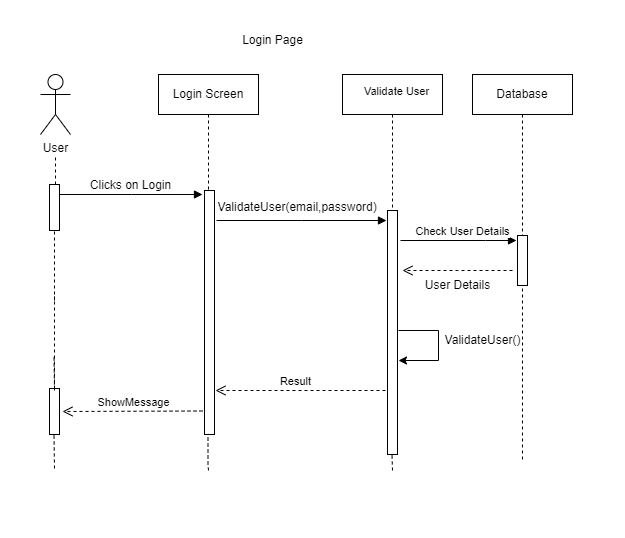

The diagram above was exported from draw.io. Its source (the exported page's mxGraphModel, read from the mxfile embedded in the PNG):
<mxGraphModel dx="1804" dy="1876" grid="1" gridSize="10" guides="1" tooltips="1" connect="1" arrows="1" fold="1" page="1" pageScale="1" pageWidth="125" pageHeight="269" math="0" shadow="0">
  <root>
    <mxCell id="0" />
    <mxCell id="1" parent="0" />
    <mxCell id="aM9ryv3xv72pqoxQDRHE-1" value="Login Screen" style="shape=umlLifeline;perimeter=lifelinePerimeter;whiteSpace=wrap;html=1;container=0;dropTarget=0;collapsible=0;recursiveResize=0;outlineConnect=0;portConstraint=eastwest;newEdgeStyle={&quot;edgeStyle&quot;:&quot;elbowEdgeStyle&quot;,&quot;elbow&quot;:&quot;vertical&quot;,&quot;curved&quot;:0,&quot;rounded&quot;:0};" parent="1" vertex="1">
      <mxGeometry x="-592" y="-1271" width="100" height="360" as="geometry" />
    </mxCell>
    <mxCell id="5lVu3ljBr3_m0qDauh-h-2" value="" style="html=1;points=[];perimeter=orthogonalPerimeter;outlineConnect=0;targetShapes=umlLifeline;portConstraint=eastwest;newEdgeStyle={&quot;edgeStyle&quot;:&quot;elbowEdgeStyle&quot;,&quot;elbow&quot;:&quot;vertical&quot;,&quot;curved&quot;:0,&quot;rounded&quot;:0};" parent="aM9ryv3xv72pqoxQDRHE-1" vertex="1">
      <mxGeometry x="46" y="116" width="10" height="244" as="geometry" />
    </mxCell>
    <mxCell id="aM9ryv3xv72pqoxQDRHE-5" value="" style="shape=umlLifeline;perimeter=lifelinePerimeter;whiteSpace=wrap;html=1;container=0;dropTarget=0;collapsible=0;recursiveResize=0;outlineConnect=0;portConstraint=eastwest;newEdgeStyle={&quot;edgeStyle&quot;:&quot;elbowEdgeStyle&quot;,&quot;elbow&quot;:&quot;vertical&quot;,&quot;curved&quot;:0,&quot;rounded&quot;:0};" parent="1" vertex="1">
      <mxGeometry x="-408" y="-1271" width="100" height="364" as="geometry" />
    </mxCell>
    <mxCell id="zsvX9iO3BcHYyFfoxp2p-4" value="" style="html=1;points=[];perimeter=orthogonalPerimeter;outlineConnect=0;targetShapes=umlLifeline;portConstraint=eastwest;newEdgeStyle={&quot;edgeStyle&quot;:&quot;elbowEdgeStyle&quot;,&quot;elbow&quot;:&quot;vertical&quot;,&quot;curved&quot;:0,&quot;rounded&quot;:0};" parent="aM9ryv3xv72pqoxQDRHE-5" vertex="1">
      <mxGeometry x="45" y="136" width="10" height="244" as="geometry" />
    </mxCell>
    <mxCell id="s_dDhxSua-U8u__EorQ_-1" value="User" style="shape=umlActor;verticalLabelPosition=bottom;verticalAlign=top;html=1;outlineConnect=0;" parent="1" vertex="1">
      <mxGeometry x="-710" y="-1271" width="30" height="60" as="geometry" />
    </mxCell>
    <mxCell id="s_dDhxSua-U8u__EorQ_-7" value="" style="endArrow=none;dashed=1;html=1;rounded=0;startArrow=none;" parent="1" source="s_dDhxSua-U8u__EorQ_-6" edge="1">
      <mxGeometry width="50" height="50" relative="1" as="geometry">
        <mxPoint x="-695" y="-991" as="sourcePoint" />
        <mxPoint x="-695" y="-1191" as="targetPoint" />
      </mxGeometry>
    </mxCell>
    <mxCell id="s_dDhxSua-U8u__EorQ_-8" value="" style="endArrow=none;dashed=1;html=1;rounded=0;startArrow=none;" parent="1" target="s_dDhxSua-U8u__EorQ_-6" edge="1">
      <mxGeometry width="50" height="50" relative="1" as="geometry">
        <mxPoint x="-696" y="-1045" as="sourcePoint" />
        <mxPoint x="-695" y="-1171" as="targetPoint" />
      </mxGeometry>
    </mxCell>
    <mxCell id="s_dDhxSua-U8u__EorQ_-6" value="" style="html=1;points=[];perimeter=orthogonalPerimeter;outlineConnect=0;targetShapes=umlLifeline;portConstraint=eastwest;newEdgeStyle={&quot;edgeStyle&quot;:&quot;elbowEdgeStyle&quot;,&quot;elbow&quot;:&quot;vertical&quot;,&quot;curved&quot;:0,&quot;rounded&quot;:0};" parent="1" vertex="1">
      <mxGeometry x="-701" y="-1161" width="10" height="46" as="geometry" />
    </mxCell>
    <mxCell id="5lVu3ljBr3_m0qDauh-h-4" value="" style="html=1;verticalAlign=bottom;endArrow=block;edgeStyle=elbowEdgeStyle;elbow=vertical;curved=0;rounded=0;" parent="1" edge="1">
      <mxGeometry x="-0.1189" relative="1" as="geometry">
        <mxPoint x="-691" y="-1151" as="sourcePoint" />
        <Array as="points">
          <mxPoint x="-619" y="-1151" />
          <mxPoint x="-619" y="-1211" />
        </Array>
        <mxPoint as="offset" />
        <mxPoint x="-548" y="-1151" as="targetPoint" />
      </mxGeometry>
    </mxCell>
    <mxCell id="lbg0mEug7AjutQW7OZHv-1" value="Database" style="shape=umlLifeline;perimeter=lifelinePerimeter;whiteSpace=wrap;html=1;container=0;dropTarget=0;collapsible=0;recursiveResize=0;outlineConnect=0;portConstraint=eastwest;newEdgeStyle={&quot;edgeStyle&quot;:&quot;elbowEdgeStyle&quot;,&quot;elbow&quot;:&quot;vertical&quot;,&quot;curved&quot;:0,&quot;rounded&quot;:0};" parent="1" vertex="1">
      <mxGeometry x="-278" y="-1271" width="100" height="386" as="geometry" />
    </mxCell>
    <mxCell id="lbg0mEug7AjutQW7OZHv-37" value="" style="html=1;points=[];perimeter=orthogonalPerimeter;outlineConnect=0;targetShapes=umlLifeline;portConstraint=eastwest;newEdgeStyle={&quot;edgeStyle&quot;:&quot;elbowEdgeStyle&quot;,&quot;elbow&quot;:&quot;vertical&quot;,&quot;curved&quot;:0,&quot;rounded&quot;:0};" parent="lbg0mEug7AjutQW7OZHv-1" vertex="1">
      <mxGeometry x="45" y="161" width="10" height="50" as="geometry" />
    </mxCell>
    <mxCell id="lbg0mEug7AjutQW7OZHv-8" value="" style="endArrow=none;dashed=1;html=1;rounded=0;startArrow=none;" parent="1" source="lbg0mEug7AjutQW7OZHv-9" edge="1">
      <mxGeometry width="50" height="50" relative="1" as="geometry">
        <mxPoint x="-695" y="-971" as="sourcePoint" />
        <mxPoint x="-696" y="-1049" as="targetPoint" />
      </mxGeometry>
    </mxCell>
    <mxCell id="lbg0mEug7AjutQW7OZHv-9" value="" style="html=1;points=[];perimeter=orthogonalPerimeter;outlineConnect=0;targetShapes=umlLifeline;portConstraint=eastwest;newEdgeStyle={&quot;edgeStyle&quot;:&quot;elbowEdgeStyle&quot;,&quot;elbow&quot;:&quot;vertical&quot;,&quot;curved&quot;:0,&quot;rounded&quot;:0};" parent="1" vertex="1">
      <mxGeometry x="-701" y="-957" width="10" height="46" as="geometry" />
    </mxCell>
    <mxCell id="lbg0mEug7AjutQW7OZHv-27" value="" style="endArrow=none;dashed=1;html=1;rounded=0;" parent="1" edge="1">
      <mxGeometry width="50" height="50" relative="1" as="geometry">
        <mxPoint x="-448" y="-915" as="sourcePoint" />
        <mxPoint x="-448" y="-915" as="targetPoint" />
      </mxGeometry>
    </mxCell>
    <mxCell id="lbg0mEug7AjutQW7OZHv-28" value="" style="endArrow=none;dashed=1;html=1;rounded=0;" parent="1" edge="1">
      <mxGeometry width="50" height="50" relative="1" as="geometry">
        <mxPoint x="-696" y="-955" as="sourcePoint" />
        <mxPoint x="-696.5" y="-990" as="targetPoint" />
      </mxGeometry>
    </mxCell>
    <mxCell id="lbg0mEug7AjutQW7OZHv-49" value="" style="html=1;verticalAlign=bottom;endArrow=open;dashed=1;endSize=8;edgeStyle=elbowEdgeStyle;elbow=vertical;curved=0;rounded=0;" parent="1" edge="1">
      <mxGeometry y="30" relative="1" as="geometry">
        <mxPoint x="-348" y="-1075" as="targetPoint" />
        <Array as="points" />
        <mxPoint x="-238" y="-1075" as="sourcePoint" />
        <mxPoint as="offset" />
      </mxGeometry>
    </mxCell>
    <mxCell id="lbg0mEug7AjutQW7OZHv-58" value="" style="endArrow=none;dashed=1;html=1;rounded=0;" parent="1" edge="1">
      <mxGeometry width="50" height="50" relative="1" as="geometry">
        <mxPoint x="-542" y="-875" as="sourcePoint" />
        <mxPoint x="-542.5" y="-911" as="targetPoint" />
        <Array as="points">
          <mxPoint x="-542.5" y="-881" />
        </Array>
      </mxGeometry>
    </mxCell>
    <mxCell id="lbg0mEug7AjutQW7OZHv-62" value="Result" style="html=1;verticalAlign=bottom;endArrow=open;dashed=1;endSize=8;edgeStyle=elbowEdgeStyle;elbow=vertical;curved=0;rounded=0;entryX=0.8;entryY=0.82;entryDx=0;entryDy=0;entryPerimeter=0;" parent="1" edge="1">
      <mxGeometry x="0.0583" relative="1" as="geometry">
        <mxPoint x="-535" y="-954.9200000000001" as="targetPoint" />
        <Array as="points">
          <mxPoint x="-385" y="-955" />
        </Array>
        <mxPoint x="-365" y="-955" as="sourcePoint" />
        <mxPoint as="offset" />
      </mxGeometry>
    </mxCell>
    <mxCell id="lbg0mEug7AjutQW7OZHv-63" value="ShowMessage" style="html=1;verticalAlign=bottom;endArrow=open;dashed=1;endSize=8;edgeStyle=elbowEdgeStyle;elbow=vertical;curved=0;rounded=0;" parent="1" edge="1">
      <mxGeometry x="0.0036" relative="1" as="geometry">
        <mxPoint x="-688" y="-934" as="targetPoint" />
        <Array as="points" />
        <mxPoint x="-548" y="-934.5" as="sourcePoint" />
        <mxPoint x="1" as="offset" />
      </mxGeometry>
    </mxCell>
    <mxCell id="lbg0mEug7AjutQW7OZHv-64" value="" style="endArrow=none;dashed=1;html=1;rounded=0;" parent="1" edge="1">
      <mxGeometry width="50" height="50" relative="1" as="geometry">
        <mxPoint x="-696" y="-877" as="sourcePoint" />
        <mxPoint x="-696.5" y="-911" as="targetPoint" />
        <Array as="points">
          <mxPoint x="-696.5" y="-877" />
        </Array>
      </mxGeometry>
    </mxCell>
    <mxCell id="zsvX9iO3BcHYyFfoxp2p-1" value="Clicks on Login" style="text;html=1;align=center;verticalAlign=middle;resizable=0;points=[];autosize=1;strokeColor=none;fillColor=none;" parent="1" vertex="1">
      <mxGeometry x="-670" y="-1175" width="100" height="30" as="geometry" />
    </mxCell>
    <mxCell id="zsvX9iO3BcHYyFfoxp2p-2" value="Validate User" style="html=1;verticalAlign=bottom;endArrow=block;edgeStyle=elbowEdgeStyle;elbow=vertical;curved=0;rounded=0;" parent="1" edge="1">
      <mxGeometry x="1" y="120" relative="1" as="geometry">
        <mxPoint x="-534" y="-1125" as="sourcePoint" />
        <Array as="points">
          <mxPoint x="-449" y="-1125" />
          <mxPoint x="-449" y="-1185" />
        </Array>
        <mxPoint x="10" as="offset" />
        <mxPoint x="-364" y="-1125" as="targetPoint" />
      </mxGeometry>
    </mxCell>
    <mxCell id="zsvX9iO3BcHYyFfoxp2p-3" value="Check User Details" style="html=1;verticalAlign=bottom;endArrow=block;edgeStyle=elbowEdgeStyle;elbow=vertical;curved=0;rounded=0;" parent="1" edge="1">
      <mxGeometry x="0.069" relative="1" as="geometry">
        <mxPoint x="-350" y="-1105" as="sourcePoint" />
        <Array as="points">
          <mxPoint x="-265" y="-1105" />
          <mxPoint x="-265" y="-1165" />
        </Array>
        <mxPoint as="offset" />
        <mxPoint x="-234" y="-1105" as="targetPoint" />
      </mxGeometry>
    </mxCell>
    <mxCell id="zsvX9iO3BcHYyFfoxp2p-5" value="&amp;nbsp;ValidateUser(email,password)" style="text;html=1;align=center;verticalAlign=middle;resizable=0;points=[];autosize=1;strokeColor=none;fillColor=none;" parent="1" vertex="1">
      <mxGeometry x="-550" y="-1153" width="190" height="30" as="geometry" />
    </mxCell>
    <mxCell id="zsvX9iO3BcHYyFfoxp2p-9" value="User Details" style="text;html=1;align=center;verticalAlign=middle;resizable=0;points=[];autosize=1;strokeColor=none;fillColor=none;" parent="1" vertex="1">
      <mxGeometry x="-338" y="-1075" width="90" height="30" as="geometry" />
    </mxCell>
    <mxCell id="zsvX9iO3BcHYyFfoxp2p-10" value="" style="endArrow=classic;html=1;rounded=0;" parent="1" edge="1">
      <mxGeometry width="50" height="50" relative="1" as="geometry">
        <mxPoint x="-352" y="-1015" as="sourcePoint" />
        <mxPoint x="-352" y="-985" as="targetPoint" />
        <Array as="points">
          <mxPoint x="-312" y="-1015" />
          <mxPoint x="-312" y="-985" />
        </Array>
      </mxGeometry>
    </mxCell>
    <mxCell id="zsvX9iO3BcHYyFfoxp2p-12" value="ValidateUser()" style="text;html=1;align=center;verticalAlign=middle;resizable=0;points=[];autosize=1;strokeColor=none;fillColor=none;" parent="1" vertex="1">
      <mxGeometry x="-318" y="-1020" width="100" height="30" as="geometry" />
    </mxCell>
    <mxCell id="zsvX9iO3BcHYyFfoxp2p-13" value="" style="endArrow=none;dashed=1;html=1;rounded=0;" parent="1" edge="1">
      <mxGeometry width="50" height="50" relative="1" as="geometry">
        <mxPoint x="-358" y="-875" as="sourcePoint" />
        <mxPoint x="-358.5" y="-891" as="targetPoint" />
        <Array as="points" />
      </mxGeometry>
    </mxCell>
    <mxCell id="zsvX9iO3BcHYyFfoxp2p-14" value="Login Page" style="text;html=1;align=center;verticalAlign=middle;resizable=0;points=[];autosize=1;strokeColor=none;fillColor=none;" parent="1" vertex="1">
      <mxGeometry x="-518" y="-1320" width="80" height="30" as="geometry" />
    </mxCell>
  </root>
</mxGraphModel>